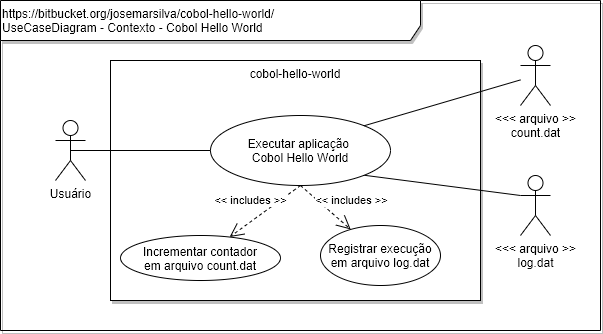

The diagram above was exported from draw.io. Its source (the exported page's mxGraphModel, read from the mxfile embedded in the PNG):
<mxGraphModel dx="868" dy="534" grid="1" gridSize="10" guides="1" tooltips="1" connect="1" arrows="1" fold="1" page="1" pageScale="1" pageWidth="827" pageHeight="1169" background="#ffffff" math="0" shadow="0">
  <root>
    <mxCell id="0" />
    <mxCell id="1" parent="0" />
    <mxCell id="7" value="https://bitbucket.org/josemarsilva/cobol-hello-world/&lt;br&gt;UseCaseDiagram - Contexto - Cobol Hello World&lt;br&gt;" style="shape=umlFrame;whiteSpace=wrap;html=1;width=420;height=40;shadow=1;align=left;verticalAlign=top;" parent="1" vertex="1">
      <mxGeometry width="600" height="330" as="geometry" />
    </mxCell>
    <mxCell id="16" value="cobol-hello-world" style="whiteSpace=wrap;html=1;shadow=1;verticalAlign=top;" parent="1" vertex="1">
      <mxGeometry x="110" y="60" width="370" height="240" as="geometry" />
    </mxCell>
    <mxCell id="6" value="Usuário" style="shape=umlActor;verticalLabelPosition=bottom;labelBackgroundColor=#ffffff;verticalAlign=top;html=1;" parent="1" vertex="1">
      <mxGeometry x="55" y="120" width="30" height="60" as="geometry" />
    </mxCell>
    <mxCell id="XoGHv2_sNowhKwjV8ACl-36" style="edgeStyle=none;rounded=0;orthogonalLoop=1;jettySize=auto;html=1;exitX=1;exitY=1;exitDx=0;exitDy=0;entryX=0;entryY=0.3333333333333333;entryDx=0;entryDy=0;entryPerimeter=0;endArrow=none;endFill=0;" edge="1" parent="1" source="31" target="XoGHv2_sNowhKwjV8ACl-34">
      <mxGeometry relative="1" as="geometry" />
    </mxCell>
    <mxCell id="31" value="Executar aplicação &lt;br&gt;Cobol Hello World" style="ellipse;whiteSpace=wrap;html=1;" parent="1" vertex="1">
      <mxGeometry x="210" y="115" width="180" height="70" as="geometry" />
    </mxCell>
    <mxCell id="33" value="" style="endArrow=none;startArrow=none;endFill=0;startFill=0;html=1;entryX=0;entryY=0.5;exitX=0.5;exitY=0.5;exitPerimeter=0;entryDx=0;entryDy=0;" parent="1" source="6" target="31" edge="1">
      <mxGeometry width="160" relative="1" as="geometry">
        <mxPoint x="60" y="230" as="sourcePoint" />
        <mxPoint x="490" y="270" as="targetPoint" />
      </mxGeometry>
    </mxCell>
    <mxCell id="XoGHv2_sNowhKwjV8ACl-35" style="rounded=0;orthogonalLoop=1;jettySize=auto;html=1;entryX=1;entryY=0;entryDx=0;entryDy=0;endArrow=none;endFill=0;" edge="1" parent="1" source="XoGHv2_sNowhKwjV8ACl-33" target="31">
      <mxGeometry relative="1" as="geometry" />
    </mxCell>
    <mxCell id="XoGHv2_sNowhKwjV8ACl-33" value="&amp;lt;&amp;lt;&amp;lt; arquivo &amp;gt;&amp;gt;&lt;br&gt;count.dat" style="shape=umlActor;verticalLabelPosition=bottom;labelBackgroundColor=#ffffff;verticalAlign=top;html=1;" vertex="1" parent="1">
      <mxGeometry x="520" y="45" width="30" height="60" as="geometry" />
    </mxCell>
    <mxCell id="XoGHv2_sNowhKwjV8ACl-34" value="&amp;lt;&amp;lt;&amp;lt; arquivo &amp;gt;&amp;gt;&lt;br&gt;log.dat" style="shape=umlActor;verticalLabelPosition=bottom;labelBackgroundColor=#ffffff;verticalAlign=top;html=1;" vertex="1" parent="1">
      <mxGeometry x="520" y="175" width="30" height="60" as="geometry" />
    </mxCell>
    <mxCell id="XoGHv2_sNowhKwjV8ACl-37" value="Incrementar contador&lt;br&gt;em arquivo count.dat" style="ellipse;whiteSpace=wrap;html=1;" vertex="1" parent="1">
      <mxGeometry x="120" y="235" width="160" height="45" as="geometry" />
    </mxCell>
    <mxCell id="XoGHv2_sNowhKwjV8ACl-38" value="&amp;lt;&amp;lt; includes &amp;gt;&amp;gt;" style="endArrow=open;endSize=12;dashed=1;html=1;exitX=0.5;exitY=1;exitDx=0;exitDy=0;" edge="1" parent="1" source="31" target="XoGHv2_sNowhKwjV8ACl-37">
      <mxGeometry x="0.1241" y="-17" width="160" relative="1" as="geometry">
        <mxPoint x="236" y="170" as="sourcePoint" />
        <mxPoint x="370" y="430" as="targetPoint" />
        <mxPoint as="offset" />
      </mxGeometry>
    </mxCell>
    <mxCell id="XoGHv2_sNowhKwjV8ACl-39" value="Registrar execução em arquivo log.dat" style="ellipse;whiteSpace=wrap;html=1;" vertex="1" parent="1">
      <mxGeometry x="320" y="225" width="120" height="60" as="geometry" />
    </mxCell>
    <mxCell id="XoGHv2_sNowhKwjV8ACl-40" value="&amp;lt;&amp;lt; includes &amp;gt;&amp;gt;" style="endArrow=open;endSize=12;dashed=1;html=1;exitX=0.5;exitY=1;exitDx=0;exitDy=0;" edge="1" parent="1" target="XoGHv2_sNowhKwjV8ACl-39" source="31">
      <mxGeometry x="0.4287" y="22" width="160" relative="1" as="geometry">
        <mxPoint x="456.36038969321066" y="174.74873734152914" as="sourcePoint" />
        <mxPoint x="590" y="430" as="targetPoint" />
        <mxPoint as="offset" />
      </mxGeometry>
    </mxCell>
  </root>
</mxGraphModel>